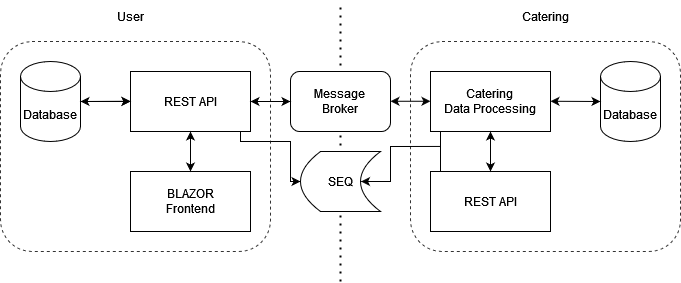

The diagram above was exported from draw.io. Its source (the exported page's mxGraphModel, read from the mxfile embedded in the PNG):
<mxGraphModel dx="830" dy="446" grid="1" gridSize="10" guides="1" tooltips="1" connect="1" arrows="1" fold="1" page="1" pageScale="1" pageWidth="827" pageHeight="1169" math="0" shadow="0">
  <root>
    <mxCell id="0" />
    <mxCell id="1" parent="0" />
    <mxCell id="Lb5uo0ajOj4ucuQkPa30-32" value="" style="edgeStyle=orthogonalEdgeStyle;rounded=0;orthogonalLoop=1;jettySize=auto;html=1;entryX=0.757;entryY=0.5;entryDx=0;entryDy=0;entryPerimeter=0;" edge="1" parent="1" source="Lb5uo0ajOj4ucuQkPa30-21" target="Lb5uo0ajOj4ucuQkPa30-27">
      <mxGeometry relative="1" as="geometry" />
    </mxCell>
    <mxCell id="Lb5uo0ajOj4ucuQkPa30-21" value="" style="rounded=1;whiteSpace=wrap;html=1;fillColor=none;opacity=80;glass=0;shadow=0;dashed=1;" vertex="1" parent="1">
      <mxGeometry x="450" y="160" width="270" height="210" as="geometry" />
    </mxCell>
    <mxCell id="Lb5uo0ajOj4ucuQkPa30-31" value="" style="edgeStyle=orthogonalEdgeStyle;rounded=0;orthogonalLoop=1;jettySize=auto;html=1;" edge="1" parent="1" source="Lb5uo0ajOj4ucuQkPa30-23" target="Lb5uo0ajOj4ucuQkPa30-27">
      <mxGeometry relative="1" as="geometry">
        <Array as="points">
          <mxPoint x="330" y="260" />
          <mxPoint x="330" y="300" />
        </Array>
      </mxGeometry>
    </mxCell>
    <mxCell id="Lb5uo0ajOj4ucuQkPa30-23" value="" style="rounded=1;whiteSpace=wrap;html=1;fillColor=none;opacity=80;glass=0;shadow=0;dashed=1;" vertex="1" parent="1">
      <mxGeometry x="40" y="160" width="270" height="210" as="geometry" />
    </mxCell>
    <mxCell id="Lb5uo0ajOj4ucuQkPa30-2" value="REST API" style="rounded=0;whiteSpace=wrap;html=1;" vertex="1" parent="1">
      <mxGeometry x="170" y="190" width="120" height="60" as="geometry" />
    </mxCell>
    <mxCell id="Lb5uo0ajOj4ucuQkPa30-3" value="&lt;div&gt;BLAZOR&lt;/div&gt;&lt;div&gt;Frontend&lt;/div&gt;" style="rounded=0;whiteSpace=wrap;html=1;" vertex="1" parent="1">
      <mxGeometry x="170" y="290" width="120" height="60" as="geometry" />
    </mxCell>
    <mxCell id="Lb5uo0ajOj4ucuQkPa30-5" value="" style="endArrow=classic;startArrow=classic;html=1;rounded=0;entryX=0.5;entryY=1;entryDx=0;entryDy=0;exitX=0.5;exitY=0;exitDx=0;exitDy=0;" edge="1" parent="1" source="Lb5uo0ajOj4ucuQkPa30-3" target="Lb5uo0ajOj4ucuQkPa30-2">
      <mxGeometry width="50" height="50" relative="1" as="geometry">
        <mxPoint x="210" y="310" as="sourcePoint" />
        <mxPoint x="260" y="260" as="targetPoint" />
      </mxGeometry>
    </mxCell>
    <mxCell id="Lb5uo0ajOj4ucuQkPa30-7" value="Database" style="shape=cylinder3;whiteSpace=wrap;html=1;boundedLbl=1;backgroundOutline=1;size=15;" vertex="1" parent="1">
      <mxGeometry x="640" y="180" width="60" height="80" as="geometry" />
    </mxCell>
    <mxCell id="Lb5uo0ajOj4ucuQkPa30-8" value="&lt;div&gt;Catering&lt;/div&gt;&lt;div&gt;Data Processing&lt;br&gt;&lt;/div&gt;" style="rounded=0;whiteSpace=wrap;html=1;" vertex="1" parent="1">
      <mxGeometry x="470" y="190" width="120" height="60" as="geometry" />
    </mxCell>
    <mxCell id="Lb5uo0ajOj4ucuQkPa30-9" value="REST API" style="rounded=0;whiteSpace=wrap;html=1;" vertex="1" parent="1">
      <mxGeometry x="470" y="290" width="120" height="60" as="geometry" />
    </mxCell>
    <mxCell id="Lb5uo0ajOj4ucuQkPa30-10" value="" style="endArrow=classic;startArrow=classic;html=1;rounded=0;exitX=1;exitY=0.5;exitDx=0;exitDy=0;exitPerimeter=0;" edge="1" parent="1">
      <mxGeometry width="50" height="50" relative="1" as="geometry">
        <mxPoint x="590" y="219.76" as="sourcePoint" />
        <mxPoint x="640" y="220" as="targetPoint" />
        <Array as="points" />
      </mxGeometry>
    </mxCell>
    <mxCell id="Lb5uo0ajOj4ucuQkPa30-11" value="" style="endArrow=classic;startArrow=classic;html=1;rounded=0;entryX=0.5;entryY=1;entryDx=0;entryDy=0;exitX=0.5;exitY=0;exitDx=0;exitDy=0;" edge="1" parent="1" source="Lb5uo0ajOj4ucuQkPa30-9" target="Lb5uo0ajOj4ucuQkPa30-8">
      <mxGeometry width="50" height="50" relative="1" as="geometry">
        <mxPoint x="540" y="310" as="sourcePoint" />
        <mxPoint x="590" y="260" as="targetPoint" />
      </mxGeometry>
    </mxCell>
    <mxCell id="Lb5uo0ajOj4ucuQkPa30-12" value="" style="endArrow=none;dashed=1;html=1;dashPattern=1 3;strokeWidth=2;rounded=0;" edge="1" parent="1">
      <mxGeometry width="50" height="50" relative="1" as="geometry">
        <mxPoint x="380" y="400" as="sourcePoint" />
        <mxPoint x="380" y="120" as="targetPoint" />
        <Array as="points">
          <mxPoint x="380" y="290" />
        </Array>
      </mxGeometry>
    </mxCell>
    <mxCell id="Lb5uo0ajOj4ucuQkPa30-19" value="" style="edgeStyle=orthogonalEdgeStyle;rounded=0;orthogonalLoop=1;jettySize=auto;html=1;" edge="1" parent="1" source="Lb5uo0ajOj4ucuQkPa30-1" target="Lb5uo0ajOj4ucuQkPa30-2">
      <mxGeometry relative="1" as="geometry" />
    </mxCell>
    <mxCell id="Lb5uo0ajOj4ucuQkPa30-1" value="Database" style="shape=cylinder3;whiteSpace=wrap;html=1;boundedLbl=1;backgroundOutline=1;size=15;" vertex="1" parent="1">
      <mxGeometry x="60" y="180" width="60" height="80" as="geometry" />
    </mxCell>
    <mxCell id="Lb5uo0ajOj4ucuQkPa30-14" value="" style="endArrow=classic;startArrow=classic;html=1;rounded=0;entryX=0;entryY=0.5;entryDx=0;entryDy=0;" edge="1" parent="1">
      <mxGeometry width="50" height="50" relative="1" as="geometry">
        <mxPoint x="120" y="220" as="sourcePoint" />
        <mxPoint x="170" y="219.76" as="targetPoint" />
        <Array as="points">
          <mxPoint x="120" y="220" />
        </Array>
      </mxGeometry>
    </mxCell>
    <mxCell id="Lb5uo0ajOj4ucuQkPa30-15" value="&lt;div&gt;Message &lt;br&gt;&lt;/div&gt;&lt;div&gt;Broker&lt;br&gt;&lt;/div&gt;" style="rounded=1;whiteSpace=wrap;html=1;fillStyle=auto;gradientColor=none;" vertex="1" parent="1">
      <mxGeometry x="330" y="190" width="100" height="60" as="geometry" />
    </mxCell>
    <mxCell id="Lb5uo0ajOj4ucuQkPa30-17" value="" style="endArrow=classic;startArrow=classic;html=1;rounded=0;exitX=1;exitY=0.5;exitDx=0;exitDy=0;" edge="1" parent="1" source="Lb5uo0ajOj4ucuQkPa30-2">
      <mxGeometry width="50" height="50" relative="1" as="geometry">
        <mxPoint x="280" y="270" as="sourcePoint" />
        <mxPoint x="330" y="220" as="targetPoint" />
      </mxGeometry>
    </mxCell>
    <mxCell id="Lb5uo0ajOj4ucuQkPa30-18" value="" style="endArrow=classic;startArrow=classic;html=1;rounded=0;exitX=1;exitY=0.5;exitDx=0;exitDy=0;" edge="1" parent="1">
      <mxGeometry width="50" height="50" relative="1" as="geometry">
        <mxPoint x="430" y="219.76" as="sourcePoint" />
        <mxPoint x="470" y="219.76" as="targetPoint" />
      </mxGeometry>
    </mxCell>
    <mxCell id="Lb5uo0ajOj4ucuQkPa30-24" value="User" style="text;html=1;align=center;verticalAlign=middle;whiteSpace=wrap;rounded=0;" vertex="1" parent="1">
      <mxGeometry x="140" y="120" width="60" height="30" as="geometry" />
    </mxCell>
    <mxCell id="Lb5uo0ajOj4ucuQkPa30-25" value="Catering" style="text;html=1;align=center;verticalAlign=middle;whiteSpace=wrap;rounded=0;" vertex="1" parent="1">
      <mxGeometry x="555" y="120" width="60" height="30" as="geometry" />
    </mxCell>
    <mxCell id="Lb5uo0ajOj4ucuQkPa30-27" value="SEQ" style="shape=dataStorage;whiteSpace=wrap;html=1;fixedSize=1;" vertex="1" parent="1">
      <mxGeometry x="340" y="270" width="80" height="60" as="geometry" />
    </mxCell>
    <mxCell id="Lb5uo0ajOj4ucuQkPa30-34" value="" style="endArrow=none;html=1;rounded=0;" edge="1" parent="1">
      <mxGeometry width="50" height="50" relative="1" as="geometry">
        <mxPoint x="480" y="290" as="sourcePoint" />
        <mxPoint x="480" y="250" as="targetPoint" />
        <Array as="points">
          <mxPoint x="480" y="270" />
        </Array>
      </mxGeometry>
    </mxCell>
    <mxCell id="Lb5uo0ajOj4ucuQkPa30-36" value="" style="endArrow=none;html=1;rounded=0;" edge="1" parent="1">
      <mxGeometry width="50" height="50" relative="1" as="geometry">
        <mxPoint x="280" y="260" as="sourcePoint" />
        <mxPoint x="280" y="250" as="targetPoint" />
        <Array as="points">
          <mxPoint x="310" y="260" />
          <mxPoint x="280" y="260" />
        </Array>
      </mxGeometry>
    </mxCell>
    <mxCell id="Lb5uo0ajOj4ucuQkPa30-38" value="" style="endArrow=none;html=1;rounded=0;" edge="1" parent="1">
      <mxGeometry width="50" height="50" relative="1" as="geometry">
        <mxPoint x="430" y="265" as="sourcePoint" />
        <mxPoint x="480" y="264.94" as="targetPoint" />
      </mxGeometry>
    </mxCell>
  </root>
</mxGraphModel>